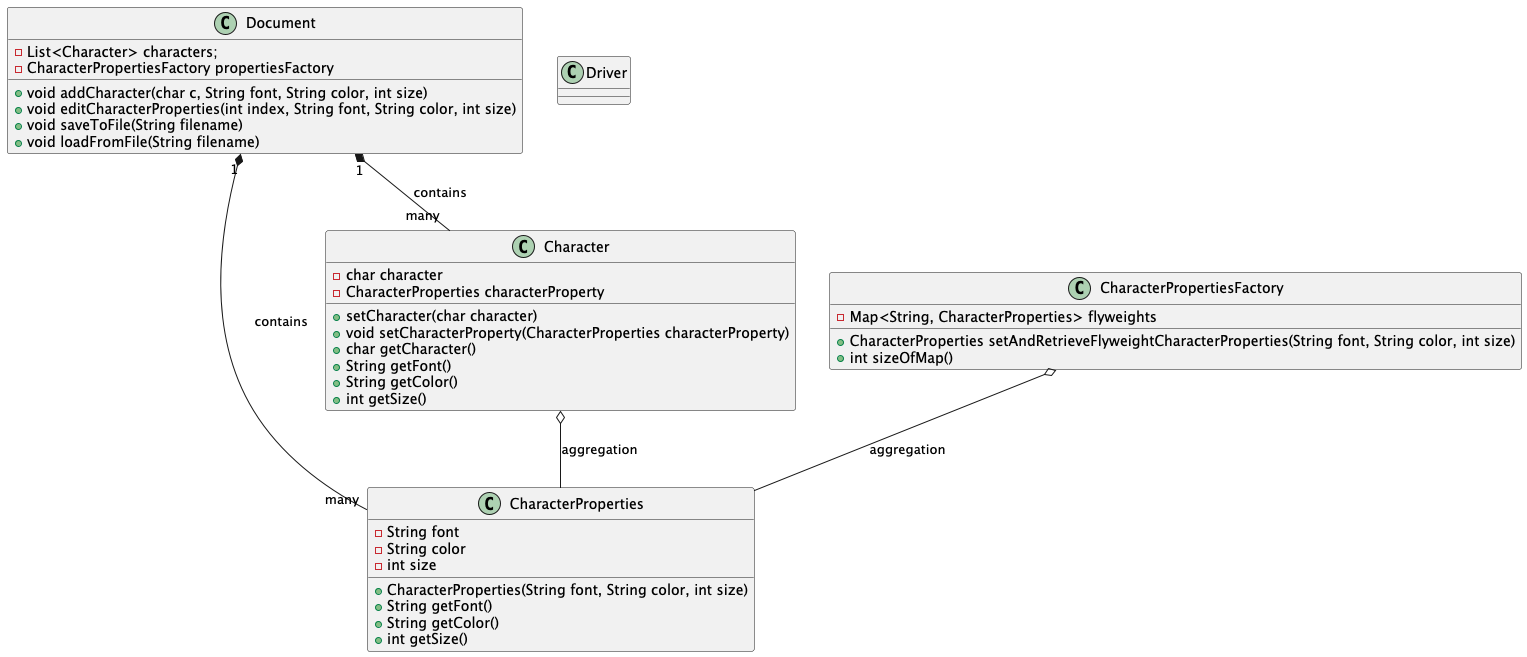

The diagram above was rendered by PlantUML. Its source (embedded in the PNG):
@startuml
'https://plantuml.com/class-diagram

class CharacterProperties {
    -String font
    -String color
    -int size

    +CharacterProperties(String font, String color, int size)
    +String getFont()
    +String getColor()
    +int getSize()
}

class Character {
    -char character
    -CharacterProperties characterProperty

    +setCharacter(char character)
    +void setCharacterProperty(CharacterProperties characterProperty)
    +char getCharacter()
    +String getFont()
    +String getColor()
    +int getSize()
}

Character o-- CharacterProperties : aggregation

class CharacterPropertiesFactory {
    -Map<String, CharacterProperties> flyweights
    +CharacterProperties setAndRetrieveFlyweightCharacterProperties(String font, String color, int size)
    +int sizeOfMap()
}

CharacterPropertiesFactory o-- CharacterProperties : aggregation

class Document {
    -List<Character> characters;
    -CharacterPropertiesFactory propertiesFactory

    +void addCharacter(char c, String font, String color, int size)
    +void editCharacterProperties(int index, String font, String color, int size)
    +void saveToFile(String filename)
    +void loadFromFile(String filename)
}

Document "1" *-- "many" Character : contains
Document "1" *-- "many" CharacterProperties : contains
class Driver {}
@enduml